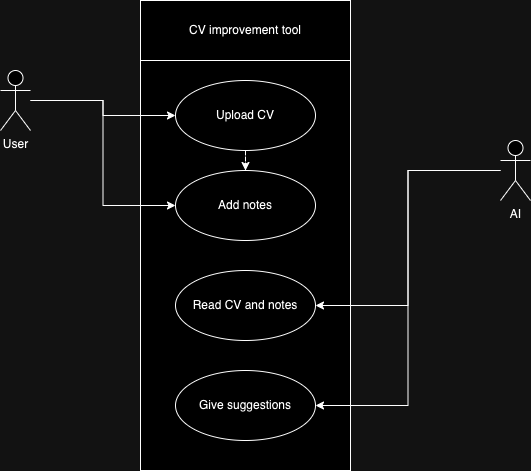

The diagram above was exported from draw.io. Its source (the exported page's mxGraphModel, read from the mxfile embedded in the PNG):
<mxGraphModel dx="949" dy="518" grid="1" gridSize="10" guides="1" tooltips="1" connect="1" arrows="1" fold="1" page="1" pageScale="1" pageWidth="827" pageHeight="1169" math="0" shadow="0">
  <root>
    <mxCell id="0" />
    <mxCell id="1" parent="0" />
    <mxCell id="vBdPpdoo5qWT-N3GFHH4-9" value="" style="rounded=0;whiteSpace=wrap;html=1;" parent="1" vertex="1">
      <mxGeometry x="260" y="320" width="210" height="410" as="geometry" />
    </mxCell>
    <mxCell id="vBdPpdoo5qWT-N3GFHH4-10" value="CV improvement tool" style="rounded=0;whiteSpace=wrap;html=1;" parent="1" vertex="1">
      <mxGeometry x="260" y="260" width="210" height="60" as="geometry" />
    </mxCell>
    <mxCell id="vBdPpdoo5qWT-N3GFHH4-16" style="edgeStyle=orthogonalEdgeStyle;rounded=0;orthogonalLoop=1;jettySize=auto;html=1;entryX=0;entryY=0.5;entryDx=0;entryDy=0;" parent="1" source="vBdPpdoo5qWT-N3GFHH4-11" target="vBdPpdoo5qWT-N3GFHH4-13" edge="1">
      <mxGeometry relative="1" as="geometry" />
    </mxCell>
    <mxCell id="vBdPpdoo5qWT-N3GFHH4-17" style="edgeStyle=orthogonalEdgeStyle;rounded=0;orthogonalLoop=1;jettySize=auto;html=1;entryX=0;entryY=0.5;entryDx=0;entryDy=0;" parent="1" source="vBdPpdoo5qWT-N3GFHH4-11" target="vBdPpdoo5qWT-N3GFHH4-14" edge="1">
      <mxGeometry relative="1" as="geometry" />
    </mxCell>
    <mxCell id="vBdPpdoo5qWT-N3GFHH4-11" value="User" style="shape=umlActor;verticalLabelPosition=bottom;verticalAlign=top;html=1;" parent="1" vertex="1">
      <mxGeometry x="120" y="330" width="30" height="60" as="geometry" />
    </mxCell>
    <mxCell id="vBdPpdoo5qWT-N3GFHH4-18" style="edgeStyle=orthogonalEdgeStyle;rounded=0;orthogonalLoop=1;jettySize=auto;html=1;dashed=1;" parent="1" source="vBdPpdoo5qWT-N3GFHH4-13" target="vBdPpdoo5qWT-N3GFHH4-14" edge="1">
      <mxGeometry relative="1" as="geometry" />
    </mxCell>
    <mxCell id="vBdPpdoo5qWT-N3GFHH4-13" value="Upload CV" style="ellipse;whiteSpace=wrap;html=1;" parent="1" vertex="1">
      <mxGeometry x="295" y="340" width="140" height="70" as="geometry" />
    </mxCell>
    <mxCell id="vBdPpdoo5qWT-N3GFHH4-14" value="Add notes" style="ellipse;whiteSpace=wrap;html=1;" parent="1" vertex="1">
      <mxGeometry x="295" y="430" width="140" height="70" as="geometry" />
    </mxCell>
    <mxCell id="vBdPpdoo5qWT-N3GFHH4-21" style="edgeStyle=orthogonalEdgeStyle;rounded=0;orthogonalLoop=1;jettySize=auto;html=1;entryX=1;entryY=0.5;entryDx=0;entryDy=0;" parent="1" source="vBdPpdoo5qWT-N3GFHH4-19" target="vBdPpdoo5qWT-N3GFHH4-20" edge="1">
      <mxGeometry relative="1" as="geometry" />
    </mxCell>
    <mxCell id="vBdPpdoo5qWT-N3GFHH4-23" style="edgeStyle=orthogonalEdgeStyle;rounded=0;orthogonalLoop=1;jettySize=auto;html=1;entryX=1;entryY=0.5;entryDx=0;entryDy=0;" parent="1" source="vBdPpdoo5qWT-N3GFHH4-19" target="vBdPpdoo5qWT-N3GFHH4-22" edge="1">
      <mxGeometry relative="1" as="geometry" />
    </mxCell>
    <mxCell id="vBdPpdoo5qWT-N3GFHH4-19" value="AI" style="shape=umlActor;verticalLabelPosition=bottom;verticalAlign=top;html=1;" parent="1" vertex="1">
      <mxGeometry x="620" y="400" width="30" height="60" as="geometry" />
    </mxCell>
    <mxCell id="vBdPpdoo5qWT-N3GFHH4-20" value="Read CV and notes" style="ellipse;whiteSpace=wrap;html=1;" parent="1" vertex="1">
      <mxGeometry x="295" y="530" width="140" height="70" as="geometry" />
    </mxCell>
    <mxCell id="vBdPpdoo5qWT-N3GFHH4-22" value="Give suggestions" style="ellipse;whiteSpace=wrap;html=1;" parent="1" vertex="1">
      <mxGeometry x="295" y="630" width="140" height="70" as="geometry" />
    </mxCell>
  </root>
</mxGraphModel>